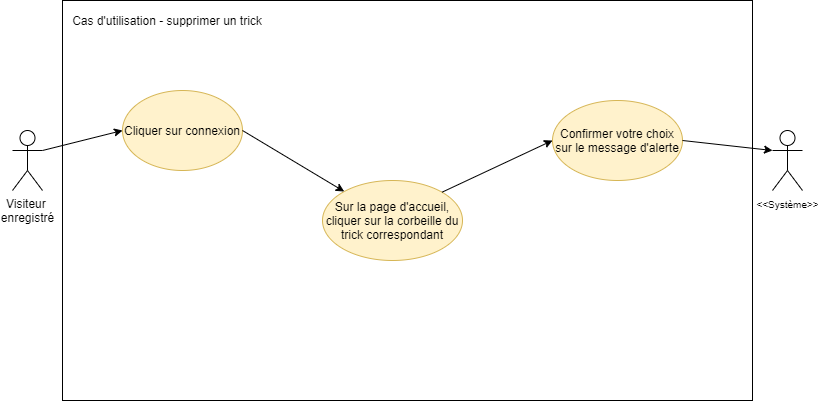

The diagram above was exported from draw.io. Its source (the exported page's mxGraphModel, read from the mxfile embedded in the PNG):
<mxGraphModel dx="1040" dy="521" grid="1" gridSize="10" guides="1" tooltips="1" connect="1" arrows="1" fold="1" page="1" pageScale="1" pageWidth="827" pageHeight="1169" math="0" shadow="0">
  <root>
    <mxCell id="0" />
    <mxCell id="1" parent="0" />
    <mxCell id="O3EA3MJUn53ObETLUddt-1" value="" style="rounded=0;whiteSpace=wrap;html=1;" parent="1" vertex="1">
      <mxGeometry x="70" y="40" width="690" height="400" as="geometry" />
    </mxCell>
    <mxCell id="O3EA3MJUn53ObETLUddt-2" value="Cas d'utilisation - supprimer un trick" style="text;html=1;strokeColor=none;fillColor=none;align=center;verticalAlign=middle;whiteSpace=wrap;rounded=0;" parent="1" vertex="1">
      <mxGeometry x="70" y="50" width="210" height="20" as="geometry" />
    </mxCell>
    <mxCell id="O3EA3MJUn53ObETLUddt-3" value="Visiteur&amp;nbsp;&lt;br&gt;enregistré" style="shape=umlActor;verticalLabelPosition=bottom;verticalAlign=top;html=1;outlineConnect=0;" parent="1" vertex="1">
      <mxGeometry x="20" y="170" width="30" height="60" as="geometry" />
    </mxCell>
    <mxCell id="O3EA3MJUn53ObETLUddt-4" value="&lt;font style=&quot;font-size: 10px&quot;&gt;&amp;lt;&amp;lt;Système&amp;gt;&amp;gt;&lt;/font&gt;" style="shape=umlActor;verticalLabelPosition=bottom;verticalAlign=top;html=1;outlineConnect=0;" parent="1" vertex="1">
      <mxGeometry x="780" y="170" width="30" height="60" as="geometry" />
    </mxCell>
    <mxCell id="O3EA3MJUn53ObETLUddt-5" value="Cliquer sur connexion" style="ellipse;whiteSpace=wrap;html=1;fillColor=#fff2cc;strokeColor=#d6b656;" parent="1" vertex="1">
      <mxGeometry x="130" y="130" width="120" height="80" as="geometry" />
    </mxCell>
    <mxCell id="O3EA3MJUn53ObETLUddt-6" value="Sur la page d'accueil, cliquer sur la corbeille du trick correspondant" style="ellipse;whiteSpace=wrap;html=1;fillColor=#fff2cc;strokeColor=#d6b656;" parent="1" vertex="1">
      <mxGeometry x="330" y="220" width="140" height="80" as="geometry" />
    </mxCell>
    <mxCell id="O3EA3MJUn53ObETLUddt-7" value="Confirmer votre choix sur le message d'alerte" style="ellipse;whiteSpace=wrap;html=1;fillColor=#fff2cc;strokeColor=#d6b656;" parent="1" vertex="1">
      <mxGeometry x="560" y="140" width="130" height="80" as="geometry" />
    </mxCell>
    <mxCell id="O3EA3MJUn53ObETLUddt-8" value="" style="endArrow=classic;html=1;exitX=1;exitY=0.3333333333333333;exitDx=0;exitDy=0;exitPerimeter=0;entryX=0;entryY=0.5;entryDx=0;entryDy=0;" parent="1" source="O3EA3MJUn53ObETLUddt-3" target="O3EA3MJUn53ObETLUddt-5" edge="1">
      <mxGeometry width="50" height="50" relative="1" as="geometry">
        <mxPoint x="380" y="270" as="sourcePoint" />
        <mxPoint x="430" y="220" as="targetPoint" />
      </mxGeometry>
    </mxCell>
    <mxCell id="O3EA3MJUn53ObETLUddt-9" value="" style="endArrow=classic;html=1;exitX=1;exitY=0.5;exitDx=0;exitDy=0;" parent="1" source="O3EA3MJUn53ObETLUddt-5" target="O3EA3MJUn53ObETLUddt-6" edge="1">
      <mxGeometry width="50" height="50" relative="1" as="geometry">
        <mxPoint x="380" y="270" as="sourcePoint" />
        <mxPoint x="430" y="220" as="targetPoint" />
      </mxGeometry>
    </mxCell>
    <mxCell id="O3EA3MJUn53ObETLUddt-10" value="" style="endArrow=classic;html=1;entryX=0;entryY=0.5;entryDx=0;entryDy=0;exitX=1;exitY=0;exitDx=0;exitDy=0;" parent="1" source="O3EA3MJUn53ObETLUddt-6" target="O3EA3MJUn53ObETLUddt-7" edge="1">
      <mxGeometry width="50" height="50" relative="1" as="geometry">
        <mxPoint x="380" y="270" as="sourcePoint" />
        <mxPoint x="430" y="220" as="targetPoint" />
      </mxGeometry>
    </mxCell>
    <mxCell id="O3EA3MJUn53ObETLUddt-11" value="" style="endArrow=classic;html=1;entryX=0;entryY=0.3333333333333333;entryDx=0;entryDy=0;entryPerimeter=0;exitX=1;exitY=0.5;exitDx=0;exitDy=0;" parent="1" source="O3EA3MJUn53ObETLUddt-7" target="O3EA3MJUn53ObETLUddt-4" edge="1">
      <mxGeometry width="50" height="50" relative="1" as="geometry">
        <mxPoint x="380" y="270" as="sourcePoint" />
        <mxPoint x="430" y="220" as="targetPoint" />
      </mxGeometry>
    </mxCell>
  </root>
</mxGraphModel>